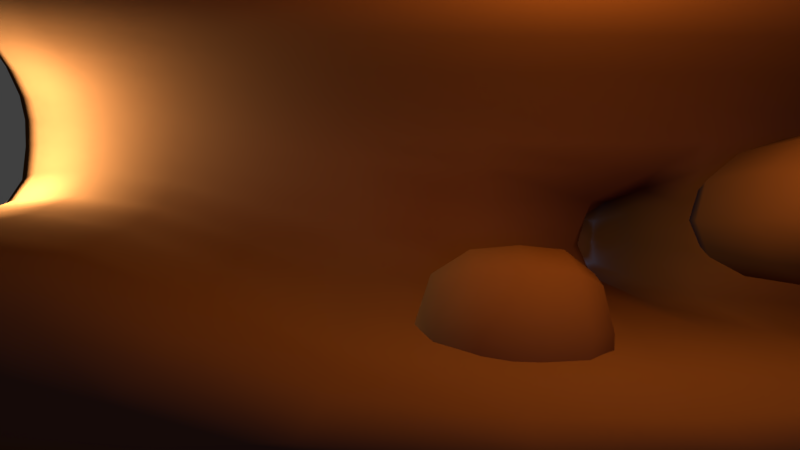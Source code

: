 # Source: cake-chocolate-cavern.blend  (saved by Blender 2.78.0; exported with 4.5.12 LTS)
import bpy
from mathutils import Matrix  # noqa: F401  (used for matrix-valued properties, if any)

bpy.ops.wm.read_factory_settings(use_empty=True)
scene = bpy.context.scene
scene.name = 'Scene'

# ---- collections
col_collection_1 = bpy.data.collections.new('Collection 1'); scene.collection.children.link(col_collection_1)

# ---- materials (node trees are filled in below, after node groups)
mat_chocloat_base = bpy.data.materials.new('chocloat-base')
mat_chocloat_base.alpha_threshold = 0.0
mat_chocloat_base.use_transparent_shadow = False
mat_chocloat_base.preview_render_type = 'CUBE'
mat_chocloat_base.diffuse_color = (0.1473, 0.05608, 0.01458, 1.0)
mat_chocloat_base.specular_color = (1.0, 0.9019, 0.7073)
mat_chocloat_base.roughness = 0.5
mat_chocloat_base.specular_intensity = 0.4946
mat_chocloat_base.line_color = (0.0, 0.0, 0.0, 1.0)
mat_material_004 = bpy.data.materials.new('Material.004')
mat_material_004.alpha_threshold = 0.0
mat_material_004.use_transparent_shadow = False
mat_material_004.diffuse_color = (0.1193, 0.03722, 0.01053, 1.0)
mat_material_004.roughness = 0.5
mat_material_009 = bpy.data.materials.new('Material.009')
mat_material_009.alpha_threshold = 0.0
mat_material_009.use_transparent_shadow = False
mat_material_009.preview_render_type = 'CUBE'
mat_material_009.diffuse_color = (0.2957, 0.1445, 0.07822, 1.0)
mat_material_009.specular_color = (1.0, 0.4189, 0.1148)
mat_material_009.roughness = 0.5
mat_material_009.specular_intensity = 0.4946
mat_material_009.line_color = (0.0, 0.0, 0.0, 1.0)
mat_caramel = bpy.data.materials.new('caramel')
mat_caramel.alpha_threshold = 0.0
mat_caramel.use_transparent_shadow = False
mat_caramel.diffuse_color = (0.5926, 0.09883, 0.0155, 1.0)
mat_caramel.specular_color = (1.0, 0.6672, 0.2044)
mat_caramel.roughness = 3.14
mat_caramel.specular_intensity = 1.0

# ---- material node trees

# ---- world
world_world = bpy.data.worlds.new('World'); scene.world = world_world
world_world.color = (0.05088, 0.05088, 0.05088)
world_world.use_sun_shadow = False
world_world.sun_shadow_jitter_overblur = 0.0
world_world.cycles.sampling_method = 'MANUAL'
world_world.light_settings.ao_factor = 0.5024

# ---- cameras
cam_camera = bpy.data.cameras.new('Camera')
cam_camera.clip_end = 100.0
cam_camera.lens = 35.0
cam_camera.sensor_width = 32.0
cam_camera.sensor_height = 18.0
cam_camera.ortho_scale = 7.314
cam_camera.dof.focus_distance = 0.0
cam_camera.dof.aperture_fstop = 128.0

# ---- lights
light_light_fire_000 = bpy.data.lights.new('light.fire.000', 'POINT')
light_light_fire_000.color = (1.0, 0.4858, 0.116)
light_light_fire_000.transmission_factor = 0.0
light_light_fire_000.cutoff_distance = 30.0
light_light_fire_000.use_shadow = False
light_light_fire_000.energy = 1000.0
light_light_fire_000.shadow_buffer_clip_start = 1.001
light_light_fire_000.shadow_soft_size = 0.1
light_light_fire_000.shadow_maximum_resolution = 0.006
light_light_fire_000.use_absolute_resolution = True
light_lamp_002 = bpy.data.lights.new('Lamp.002', 'POINT')
light_lamp_002.transmission_factor = 0.0
light_lamp_002.cutoff_distance = 30.0
light_lamp_002.use_shadow = False
light_lamp_002.energy = 1000.0
light_lamp_002.shadow_buffer_clip_start = 1.001
light_lamp_002.shadow_soft_size = 0.1
light_lamp_002.shadow_maximum_resolution = 0.006
light_lamp_002.use_absolute_resolution = True
light_light_back_001 = bpy.data.lights.new('light.back.001', 'POINT')
light_light_back_001.color = (0.03043, 0.1469, 1.0)
light_light_back_001.transmission_factor = 0.0
light_light_back_001.cutoff_distance = 30.0
light_light_back_001.use_shadow = False
light_light_back_001.energy = 696.0
light_light_back_001.shadow_buffer_clip_start = 1.001
light_light_back_001.shadow_soft_size = 0.1
light_light_back_001.shadow_maximum_resolution = 0.006
light_light_back_001.use_absolute_resolution = True
light_light_back = bpy.data.lights.new('light.back', 'SUN')
light_light_back.color = (0.0, 0.01727, 1.0)
light_light_back.transmission_factor = 0.0
light_light_back.angle = 0.1993
light_light_back.energy = 0.39
light_light_back.shadow_buffer_clip_start = 0.5
light_light_back.shadow_soft_size = 0.1
light_light_back.shadow_cascade_max_distance = 1000.0
light_light_fire_1 = bpy.data.lights.new('light.fire.1', 'POINT')
light_light_fire_1.color = (1.0, 0.4858, 0.116)
light_light_fire_1.transmission_factor = 0.0
light_light_fire_1.cutoff_distance = 30.0
light_light_fire_1.use_shadow = False
light_light_fire_1.energy = 1000.0
light_light_fire_1.shadow_buffer_clip_start = 1.001
light_light_fire_1.shadow_soft_size = 0.1
light_light_fire_1.shadow_maximum_resolution = 0.006
light_light_fire_1.use_absolute_resolution = True

# ---- meshes
me_plane = bpy.data.meshes.new('Plane')
me_plane.from_pydata([(-1.0, -5.96e-08, 1.0), (4.684, -5.96e-08, 1.0), (-1.0, 5.96e-08, -1.0), (4.625, 0.0, -1.284), (-1.0, -5.96e-08, 1.82), (4.684, -5.96e-08, 1.82), (5.93, -5.96e-08, 1.0), (5.93, -5.96e-08, 1.82), (6.299, -6.911, 0.04652), (6.299, -6.911, 0.8665), (7.545, -6.911, 0.04652), (7.545, -6.911, 1.274), (8.205, -6.911, 0.04652), (8.205, -6.911, 1.274), (-1.0, -1.287, 3.031), (4.684, -1.287, 3.031), (5.93, -1.287, 3.031), (-1.0, -3.82, 3.76), (4.684, -3.82, 3.76), (5.93, -3.82, 3.76), (-1.0, -5.64, -1.61), (4.684, -5.64, -1.61), (-1.005, -6.754, -2.48), (4.68, -6.754, -2.48), (7.451, -5.96e-08, 1.0), (7.451, -5.96e-08, 1.82), (5.99, 0.0, -1.274), (7.451, -5.96e-08, -1.558), (4.684, 10.33, 1.0), (4.625, 10.33, -1.284), (5.93, 10.33, 1.0), (5.99, 10.33, -1.274), (5.99, -6.241, -1.274), (7.451, -6.241, -1.558), (5.99, -7.132, -1.951), (7.451, -7.132, -2.235), (-4.082, 0.0, 2.019), (-4.082, 0.0, 0.7606), (-4.082, 0.0, 2.535), (-4.082, -1.287, 3.297), (-4.082, -3.82, 3.756), (-4.082, -5.64, 0.3768), (-4.086, -6.754, -0.1703), (-7.246, 0.0, 2.019), (-7.246, 0.0, 0.7606), (-7.246, 0.0, 2.535), (-7.246, -1.287, 3.297), (-7.246, -3.82, 3.756), (-7.246, -5.64, 0.3768), (-7.25, -6.754, -0.1703), (6.299, 1.09, 0.8665), (6.299, 1.09, 0.04652), (7.545, 1.09, 1.274), (7.545, 1.09, 0.04652), (8.205, 1.09, 1.274), (8.205, 1.09, 0.04652), (1.032, -3.79, -0.5528), (1.032, -2.469, -0.5528), (2.277, -3.79, -0.5528), (2.277, -1.812, -0.5528), (2.937, -3.79, -0.5528), (2.937, -1.812, -0.5528), (1.032, -2.469, -2.539), (1.032, -3.79, -2.539), (2.277, -1.812, -2.539), (2.277, -3.79, -2.539), (2.937, -1.812, -2.539), (2.937, -3.79, -2.539), (8.275, -1.287, 3.031), (8.275, -3.82, 3.76), (13.57, 1.764, 0.4121), (13.57, 1.764, 1.232), (13.57, 1.764, -2.145), (13.57, -4.477, -2.145), (13.57, -5.369, -2.823), (14.39, 0.4765, 2.443), (14.39, -2.056, 3.172), (-4.086, -6.754, -2.404), (-7.25, -6.754, -2.404), (14.75, 2.788, -1.387), (16.2, -7.476, -1.387), (16.2, -8.368, -2.064), (20.32, -7.789, -1.421), (20.32, -8.681, -2.099), (13.57, 9.573, 0.4121), (13.57, 9.573, -2.145), (34.31, 9.573, 0.4121), (34.31, 9.573, -2.145), (39.17, -2.048, 0.4121), (39.17, -2.048, -2.145), (54.55, -2.048, 0.4121), (54.55, -2.048, -2.145), (13.57, 9.573, 5.599), (34.31, 9.573, 5.599), (39.17, -2.048, 6.782), (54.55, -2.048, 5.599), (14.39, 0.4765, 7.413), (14.39, -2.056, 6.959)], [], [(0, 1, 3, 2), (1, 0, 4, 5), (1, 5, 7, 6), (8, 10, 11, 9), (10, 12, 13, 11), (7, 5, 15, 16), (5, 4, 14, 15), (16, 15, 18, 19), (15, 14, 17, 18), (2, 3, 21, 20), (20, 21, 23, 22), (6, 7, 25, 24), (6, 24, 27, 26), (6, 26, 31, 30), (1, 6, 30, 28), (3, 1, 28, 29), (28, 30, 31, 29), (26, 3, 29, 31), (26, 27, 33, 32), (3, 26, 32, 21), (32, 33, 35, 34), (21, 32, 34, 23), (0, 2, 37, 36), (20, 22, 42, 41), (14, 4, 38, 39), (2, 20, 41, 37), (4, 0, 36, 38), (17, 14, 39, 40), (38, 36, 43, 45), (37, 41, 48, 44), (39, 38, 45, 46), (36, 37, 44, 43), (41, 42, 49, 48), (40, 39, 46, 47), (12, 10, 53, 55), (9, 11, 52, 50), (11, 13, 54, 52), (13, 12, 55, 54), (10, 8, 51, 53), (8, 9, 50, 51), (56, 58, 59, 57), (58, 60, 61, 59), (60, 58, 65, 67), (57, 59, 64, 62), (59, 61, 66, 64), (61, 60, 67, 66), (58, 56, 63, 65), (56, 57, 62, 63), (16, 19, 69, 68), (16, 68, 25, 7), (25, 68, 75, 71), (33, 27, 72, 73), (24, 25, 71, 70), (27, 24, 70, 72), (68, 69, 76, 75), (35, 33, 73, 74), (49, 42, 77, 78), (42, 22, 77), (34, 35, 23), (74, 73, 80, 81), (73, 72, 79, 80), (81, 80, 82, 83), (72, 70, 84, 85), (85, 84, 86, 87), (87, 86, 88, 89), (89, 88, 90, 91), (90, 88, 94, 95), (88, 86, 93, 94), (86, 84, 92, 93), (71, 92, 84, 70), (75, 76, 97, 96), (75, 96, 92, 71), (92, 96, 94, 93)])
me_plane.polygons.foreach_set('use_smooth', [True] * 73)
me_plane.materials.append(mat_chocloat_base)
me_plane.use_remesh_preserve_volume = False
me_plane.use_remesh_preserve_attributes = False
me_plane.use_mirror_vertex_groups = False
me_plane.update()
me_cylinder_004 = bpy.data.meshes.new('Cylinder.004')
me_cylinder_004.from_pydata([(0.3191, -0.7501, -0.3981), (-0.2891, 0.6913, -0.3981), (0.3147, -0.752, 0.3296), (-0.4021, 0.9469, 0.5544), (0.01499, -0.02938, -0.8188), (0.01059, -0.03124, 0.5868), (0.2516, -0.5964, -0.03424), (-0.2197, 0.5208, 0.1783)], [], [(5, 3, 7, 1, 4, 0, 6, 2)])
me_cylinder_004.materials.append(mat_material_004)
me_cylinder_004.materials.append(mat_material_009)
me_cylinder_004.materials.append(mat_caramel)
me_cylinder_004.use_remesh_preserve_volume = False
me_cylinder_004.use_remesh_preserve_attributes = False
me_cylinder_004.use_mirror_vertex_groups = False
me_cylinder_004.update()
me_cylinder_005 = bpy.data.meshes.new('Cylinder.005')
me_cylinder_005.from_pydata([(0.1754, -0.4166, 0.7562), (0.0517, -0.1234, -0.8761), (0.09069, -0.222, 0.1486), (-0.2511, 0.6003, 0.09221), (0.1909, -0.4596, -0.4951), (-0.08756, 0.2128, 0.8745), (-0.1701, 0.4084, -0.5003)], [], [(2, 0, 5, 3, 6, 1, 4)])
me_cylinder_005.materials.append(mat_material_004)
me_cylinder_005.materials.append(mat_material_009)
me_cylinder_005.materials.append(mat_caramel)
me_cylinder_005.use_remesh_preserve_volume = False
me_cylinder_005.use_remesh_preserve_attributes = False
me_cylinder_005.use_mirror_vertex_groups = False
me_cylinder_005.update()
me_plane_008 = bpy.data.meshes.new('Plane.008')
me_plane_008.from_pydata([(-9.819, -9.819, 0.0), (9.819, -9.819, 0.0), (-9.819, 9.819, 0.0), (9.819, 9.819, 0.0), (-9.819, -7.622e-08, 0.0), (-9.353e-09, -9.819, 0.0), (9.819, -7.622e-08, 0.0), (-9.353e-09, 9.819, 0.0), (-9.353e-09, -7.622e-08, 0.0), (-9.819, -4.909, 0.0), (4.909, -9.819, 0.0), (9.819, 4.909, 0.0), (-4.909, 9.819, 0.0), (-9.819, 4.909, 0.0), (-4.909, -9.819, 0.0), (9.819, -4.909, 0.0), (4.909, 9.819, 0.0), (-9.353e-09, 4.909, 0.0), (-9.353e-09, -4.909, 0.0), (-4.909, -7.622e-08, 0.0), (4.909, -7.622e-08, 0.0), (4.909, -4.909, 0.0), (-4.909, -4.909, 0.0), (-4.909, 4.909, 0.0), (4.909, 4.909, 0.0), (-9.819, -7.364, 0.0), (7.364, -9.819, 0.0), (9.819, 7.364, 0.0), (-7.364, 9.819, 0.0), (-9.819, 2.455, 0.0), (-2.455, -9.819, 0.0), (9.819, -2.455, 0.0), (2.455, 9.819, 0.0), (-9.353e-09, 7.364, 0.0), (-9.353e-09, -2.455, 0.0), (-7.364, -7.622e-08, 0.0), (2.455, -7.622e-08, 0.0), (-9.819, -2.455, 0.0), (2.455, -9.819, 0.0), (9.819, 2.455, 0.0), (-2.455, 9.819, 0.0), (-9.819, 7.364, 0.0), (-7.364, -9.819, 0.0), (9.819, -7.364, 0.0), (7.364, 9.819, 0.0), (-9.353e-09, 2.455, 0.0), (-9.353e-09, -7.364, 0.0), (-2.455, -7.622e-08, 0.0), (7.364, -7.622e-08, 0.0), (4.909, -2.455, 0.0), (4.909, -7.364, 0.0), (2.455, -4.909, 0.0), (7.364, -4.909, 0.0), (-4.909, -2.455, 0.0), (-4.909, -7.364, 0.0), (-7.364, -4.909, 0.0), (-2.455, -4.909, 0.0), (-4.909, 7.364, 0.0), (-4.909, 2.455, 0.0), (-7.364, 4.909, 0.0), (-2.455, 4.909, 0.0), (4.909, 7.364, 0.0), (4.909, 2.455, 0.0), (2.455, 4.909, 0.0), (7.364, 4.909, 0.0), (7.364, 2.455, 0.0), (2.455, 2.455, 0.0), (2.455, 7.364, 0.0), (-2.455, 2.455, 0.0), (-7.364, 2.455, 0.0), (-7.364, 7.364, 0.0), (-2.455, -7.364, 0.0), (-7.364, -7.364, 0.0), (-7.364, -2.455, 0.0), (7.364, -7.364, 0.0), (2.455, -7.364, 0.0), (2.455, -2.455, 0.0), (7.364, -2.455, 0.0), (-2.455, -2.455, 0.0), (-2.455, 7.364, 0.0), (7.364, 7.364, 0.0)], [], [(80, 27, 3, 44), (79, 33, 7, 40), (78, 34, 8, 47), (77, 31, 6, 48), (76, 49, 20, 36), (75, 50, 21, 51), (74, 43, 15, 52), (73, 53, 19, 35), (72, 54, 22, 55), (71, 46, 18, 56), (70, 57, 12, 28), (69, 58, 23, 59), (68, 45, 17, 60), (67, 61, 16, 32), (66, 62, 24, 63), (65, 39, 11, 64), (62, 65, 64, 24), (20, 48, 65, 62), (48, 6, 39, 65), (45, 66, 63, 17), (8, 36, 66, 45), (36, 20, 62, 66), (33, 67, 32, 7), (17, 63, 67, 33), (63, 24, 61, 67), (58, 68, 60, 23), (19, 47, 68, 58), (47, 8, 45, 68), (29, 69, 59, 13), (4, 35, 69, 29), (35, 19, 58, 69), (41, 70, 28, 2), (13, 59, 70, 41), (59, 23, 57, 70), (54, 71, 56, 22), (14, 30, 71, 54), (30, 5, 46, 71), (25, 72, 55, 9), (0, 42, 72, 25), (42, 14, 54, 72), (37, 73, 35, 4), (9, 55, 73, 37), (55, 22, 53, 73), (50, 74, 52, 21), (10, 26, 74, 50), (26, 1, 43, 74), (46, 75, 51, 18), (5, 38, 75, 46), (38, 10, 50, 75), (34, 76, 36, 8), (18, 51, 76, 34), (51, 21, 49, 76), (49, 77, 48, 20), (21, 52, 77, 49), (52, 15, 31, 77), (53, 78, 47, 19), (22, 56, 78, 53), (56, 18, 34, 78), (57, 79, 40, 12), (23, 60, 79, 57), (60, 17, 33, 79), (61, 80, 44, 16), (24, 64, 80, 61), (64, 11, 27, 80)])
me_plane_008.polygons.foreach_set('use_smooth', [True] * 64)
me_plane_008.materials.append(mat_chocloat_base)
me_plane_008.use_remesh_preserve_volume = False
me_plane_008.use_remesh_preserve_attributes = False
me_plane_008.use_mirror_vertex_groups = False
me_plane_008.update()

# ---- objects
ob_lamp_003 = bpy.data.objects.new('Lamp.003', light_light_fire_000)
ob_lamp_002 = bpy.data.objects.new('Lamp.002', light_lamp_002)
ob_lamp_001 = bpy.data.objects.new('Lamp.001', light_light_back_001)
ob_sun = bpy.data.objects.new('Sun', light_light_back)
ob_plane = bpy.data.objects.new('Plane', me_plane)
ob_lamp = bpy.data.objects.new('Lamp', light_light_fire_1)
ob_camera = bpy.data.objects.new('Camera', cam_camera)
ob_block1 = bpy.data.objects.new('block1', me_cylinder_004)
ob_block2 = bpy.data.objects.new('block2', me_cylinder_005)
ob_chocoblock = bpy.data.objects.new('chocoblock', me_plane_008)

# ---- transforms, parenting, visibility, modifiers, constraints
ob_lamp_003.location = (21.4, 0.783, 2.904)
ob_lamp_003.rotation_euler = (1.663, 0.05522, 1.866)
ob_lamp_003.lock_rotations_4d = False
ob_lamp_003.empty_display_type = 'ARROWS'
ob_lamp_003.color = (0.0, 0.0, 0.0, 0.0)
ob_lamp_003.lineart.crease_threshold = 0.0
ob_lamp_002.location = (-6.65, -1.187, 4.031)
ob_lamp_002.rotation_euler = (1.663, 0.05522, 1.866)
ob_lamp_002.lock_rotations_4d = False
ob_lamp_002.empty_display_type = 'ARROWS'
ob_lamp_002.color = (0.0, 0.0, 0.0, 0.0)
ob_lamp_002.lineart.crease_threshold = 0.0
ob_lamp_001.location = (5.381, 9.278, 2.362)
ob_lamp_001.rotation_euler = (1.663, 0.05522, 1.866)
ob_lamp_001.lock_rotations_4d = False
ob_lamp_001.empty_display_type = 'ARROWS'
ob_lamp_001.color = (0.0, 0.0, 0.0, 0.0)
ob_lamp_001.lineart.crease_threshold = 0.0
ob_sun.location = (0.0, -16.36, 4.579)
ob_sun.rotation_euler = (1.571, -0.0, 0.0)
ob_sun.lineart.crease_threshold = 0.0
ob_plane.location = (0.0, 0.0, 2.273)
ob_plane.lineart.crease_threshold = 0.0
_m = ob_plane.modifiers.new('Solidify', 'SOLIDIFY')
_m.thickness = -1.048
_m.nonmanifold_thickness_mode = 'FIXED'
_m.nonmanifold_merge_threshold = 0.0003
_m = ob_plane.modifiers.new('Subsurf', 'SUBSURF')
_m.uv_smooth = 'PRESERVE_CORNERS'
_m.quality = 1
_m.render_levels = 1
_m.show_only_control_edges = False
ob_lamp.location = (2.978, -6.486, 5.725)
ob_lamp.rotation_euler = (1.663, 0.05522, 1.866)
ob_lamp.lock_rotations_4d = False
ob_lamp.empty_display_type = 'ARROWS'
ob_lamp.color = (0.0, 0.0, 0.0, 0.0)
ob_lamp.lineart.crease_threshold = 0.0
ob_camera.location = (0.2212, -16.66, 2.605)
ob_camera.rotation_euler = (1.571, -0.0, 0.0)
ob_camera.lock_rotations_4d = False
ob_camera.empty_display_type = 'ARROWS'
ob_camera.color = (0.0, 0.0, 0.0, 0.0)
ob_camera.display_type = 'WIRE'
ob_camera.lineart.crease_threshold = 0.0
ob_block1.location = (0.03149, 14.01, 2.777)
ob_block1.rotation_euler = (0.0, -0.0, -0.3993)
ob_block1.lineart.crease_threshold = 0.0
_m = ob_block1.modifiers.new('Solidify', 'SOLIDIFY')
_m.thickness = 0.491
_m.material_offset_rim = 1
_m.nonmanifold_thickness_mode = 'FIXED'
_m.nonmanifold_merge_threshold = 0.0003
ob_block2.location = (0.4187, 12.48, 2.652)
ob_block2.rotation_euler = (0.0, -0.0, -0.3993)
ob_block2.lineart.crease_threshold = 0.0
_m = ob_block2.modifiers.new('Solidify', 'SOLIDIFY')
_m.thickness = 0.5
_m.material_offset_rim = 1
_m.nonmanifold_thickness_mode = 'FIXED'
_m.nonmanifold_merge_threshold = 0.0003
ob_chocoblock.location = (21.26, 1.253, -0.1234)
ob_chocoblock.scale = (0.793, 0.793, 0.793)
ob_chocoblock.lineart.crease_threshold = 0.0
_m = ob_chocoblock.modifiers.new('Displace', 'DISPLACE')
_m.strength = 11.2
_m = ob_chocoblock.modifiers.new('ParticleSystem 1', 'PARTICLE_SYSTEM')

# ---- collection membership
col_collection_1.objects.link(ob_lamp_003)
col_collection_1.objects.link(ob_lamp_002)
col_collection_1.objects.link(ob_lamp_001)
col_collection_1.objects.link(ob_sun)
col_collection_1.objects.link(ob_plane)
col_collection_1.objects.link(ob_lamp)
col_collection_1.objects.link(ob_camera)
col_collection_1.objects.link(ob_block1)
col_collection_1.objects.link(ob_block2)
col_collection_1.objects.link(ob_chocoblock)

# ---- scene / render settings (as saved in the file)
scene.camera = ob_camera
scene.frame_start = 1; scene.frame_end = 250; scene.frame_set(1)
scene.render.engine = 'BLENDER_EEVEE_NEXT'
scene.render.resolution_percentage = 50
scene.render.dither_intensity = 0.0
scene.cycles.use_denoising = False
scene.cycles.samples = 128
scene.cycles.sampling_pattern = 'TABULATED_SOBOL'
scene.cycles.light_sampling_threshold = 0.0
scene.cycles.use_adaptive_sampling = False
scene.cycles.use_light_tree = False
scene.cycles.blur_glossy = 0.0
scene.cycles.sample_clamp_indirect = 0.0
scene.view_settings.view_transform = 'Standard'
bpy.context.view_layer.update()
